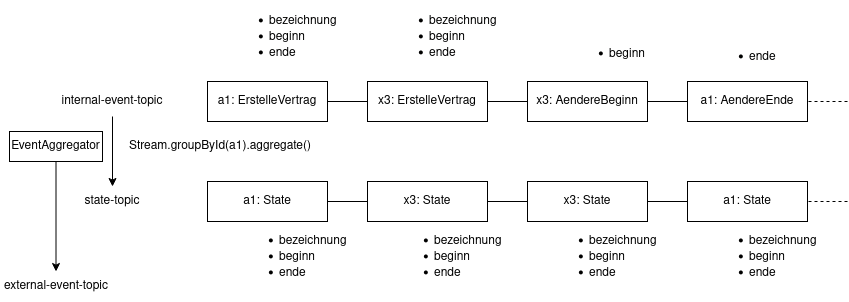

The diagram above was exported from draw.io. Its source (the exported page's mxGraphModel, read from the mxfile embedded in the PNG):
<mxGraphModel dx="1265" dy="679" grid="1" gridSize="10" guides="1" tooltips="1" connect="1" arrows="1" fold="1" page="1" pageScale="1" pageWidth="850" pageHeight="1100" math="0" shadow="0">
  <root>
    <mxCell id="0" />
    <mxCell id="1" parent="0" />
    <mxCell id="Kdy_pzE1lCLtXrvjRuel-1" value="a1: ErstelleVertrag" style="rounded=0;whiteSpace=wrap;html=1;" vertex="1" parent="1">
      <mxGeometry x="208" y="100" width="120" height="40" as="geometry" />
    </mxCell>
    <mxCell id="Kdy_pzE1lCLtXrvjRuel-2" value="x3: ErstelleVertrag" style="rounded=0;whiteSpace=wrap;html=1;" vertex="1" parent="1">
      <mxGeometry x="368" y="100" width="120" height="40" as="geometry" />
    </mxCell>
    <mxCell id="Kdy_pzE1lCLtXrvjRuel-3" value="x3: AendereBeginn" style="rounded=0;whiteSpace=wrap;html=1;" vertex="1" parent="1">
      <mxGeometry x="528" y="100" width="120" height="40" as="geometry" />
    </mxCell>
    <mxCell id="Kdy_pzE1lCLtXrvjRuel-4" value="a1: AendereEnde" style="rounded=0;whiteSpace=wrap;html=1;" vertex="1" parent="1">
      <mxGeometry x="688" y="100" width="120" height="40" as="geometry" />
    </mxCell>
    <mxCell id="Kdy_pzE1lCLtXrvjRuel-5" value="a1: State" style="rounded=0;whiteSpace=wrap;html=1;" vertex="1" parent="1">
      <mxGeometry x="208" y="200" width="120" height="40" as="geometry" />
    </mxCell>
    <mxCell id="Kdy_pzE1lCLtXrvjRuel-6" value="x3: State" style="rounded=0;whiteSpace=wrap;html=1;" vertex="1" parent="1">
      <mxGeometry x="368" y="200" width="120" height="40" as="geometry" />
    </mxCell>
    <mxCell id="Kdy_pzE1lCLtXrvjRuel-7" value="x3: State" style="rounded=0;whiteSpace=wrap;html=1;" vertex="1" parent="1">
      <mxGeometry x="528" y="200" width="120" height="40" as="geometry" />
    </mxCell>
    <mxCell id="Kdy_pzE1lCLtXrvjRuel-8" value="a1: State" style="rounded=0;whiteSpace=wrap;html=1;" vertex="1" parent="1">
      <mxGeometry x="688" y="200" width="120" height="40" as="geometry" />
    </mxCell>
    <mxCell id="Kdy_pzE1lCLtXrvjRuel-10" value="" style="endArrow=none;html=1;rounded=0;exitX=1;exitY=0.5;exitDx=0;exitDy=0;entryX=0;entryY=0.5;entryDx=0;entryDy=0;" edge="1" parent="1" source="Kdy_pzE1lCLtXrvjRuel-1" target="Kdy_pzE1lCLtXrvjRuel-2">
      <mxGeometry width="50" height="50" relative="1" as="geometry">
        <mxPoint x="428" y="380" as="sourcePoint" />
        <mxPoint x="478" y="330" as="targetPoint" />
      </mxGeometry>
    </mxCell>
    <mxCell id="Kdy_pzE1lCLtXrvjRuel-11" value="" style="endArrow=none;html=1;rounded=0;exitX=1;exitY=0.5;exitDx=0;exitDy=0;entryX=0;entryY=0.5;entryDx=0;entryDy=0;" edge="1" parent="1" source="Kdy_pzE1lCLtXrvjRuel-5" target="Kdy_pzE1lCLtXrvjRuel-6">
      <mxGeometry width="50" height="50" relative="1" as="geometry">
        <mxPoint x="338" y="130" as="sourcePoint" />
        <mxPoint x="378" y="130" as="targetPoint" />
      </mxGeometry>
    </mxCell>
    <mxCell id="Kdy_pzE1lCLtXrvjRuel-12" value="" style="endArrow=none;html=1;rounded=0;exitX=1;exitY=0.5;exitDx=0;exitDy=0;entryX=0;entryY=0.5;entryDx=0;entryDy=0;" edge="1" parent="1" source="Kdy_pzE1lCLtXrvjRuel-2" target="Kdy_pzE1lCLtXrvjRuel-3">
      <mxGeometry width="50" height="50" relative="1" as="geometry">
        <mxPoint x="348" y="140" as="sourcePoint" />
        <mxPoint x="388" y="140" as="targetPoint" />
      </mxGeometry>
    </mxCell>
    <mxCell id="Kdy_pzE1lCLtXrvjRuel-13" value="" style="endArrow=none;html=1;rounded=0;exitX=0;exitY=0.5;exitDx=0;exitDy=0;entryX=1;entryY=0.5;entryDx=0;entryDy=0;" edge="1" parent="1" source="Kdy_pzE1lCLtXrvjRuel-4" target="Kdy_pzE1lCLtXrvjRuel-3">
      <mxGeometry width="50" height="50" relative="1" as="geometry">
        <mxPoint x="358" y="150" as="sourcePoint" />
        <mxPoint x="398" y="150" as="targetPoint" />
      </mxGeometry>
    </mxCell>
    <mxCell id="Kdy_pzE1lCLtXrvjRuel-14" value="" style="endArrow=none;html=1;rounded=0;exitX=1;exitY=0.5;exitDx=0;exitDy=0;entryX=0;entryY=0.5;entryDx=0;entryDy=0;" edge="1" parent="1" source="Kdy_pzE1lCLtXrvjRuel-6" target="Kdy_pzE1lCLtXrvjRuel-7">
      <mxGeometry width="50" height="50" relative="1" as="geometry">
        <mxPoint x="348" y="140" as="sourcePoint" />
        <mxPoint x="388" y="140" as="targetPoint" />
      </mxGeometry>
    </mxCell>
    <mxCell id="Kdy_pzE1lCLtXrvjRuel-15" value="" style="endArrow=none;html=1;rounded=0;exitX=1;exitY=0.5;exitDx=0;exitDy=0;entryX=0;entryY=0.5;entryDx=0;entryDy=0;" edge="1" parent="1" source="Kdy_pzE1lCLtXrvjRuel-7" target="Kdy_pzE1lCLtXrvjRuel-8">
      <mxGeometry width="50" height="50" relative="1" as="geometry">
        <mxPoint x="358" y="150" as="sourcePoint" />
        <mxPoint x="398" y="150" as="targetPoint" />
      </mxGeometry>
    </mxCell>
    <mxCell id="Kdy_pzE1lCLtXrvjRuel-16" value="" style="endArrow=none;dashed=1;html=1;rounded=0;entryX=1;entryY=0.5;entryDx=0;entryDy=0;" edge="1" parent="1" target="Kdy_pzE1lCLtXrvjRuel-4">
      <mxGeometry width="50" height="50" relative="1" as="geometry">
        <mxPoint x="848" y="120" as="sourcePoint" />
        <mxPoint x="478" y="330" as="targetPoint" />
      </mxGeometry>
    </mxCell>
    <mxCell id="Kdy_pzE1lCLtXrvjRuel-17" value="" style="endArrow=none;dashed=1;html=1;rounded=0;entryX=1;entryY=0.5;entryDx=0;entryDy=0;" edge="1" parent="1" target="Kdy_pzE1lCLtXrvjRuel-8">
      <mxGeometry width="50" height="50" relative="1" as="geometry">
        <mxPoint x="848" y="220" as="sourcePoint" />
        <mxPoint x="818" y="130" as="targetPoint" />
      </mxGeometry>
    </mxCell>
    <mxCell id="Kdy_pzE1lCLtXrvjRuel-35" style="edgeStyle=orthogonalEdgeStyle;rounded=0;orthogonalLoop=1;jettySize=auto;html=1;entryX=0.5;entryY=0;entryDx=0;entryDy=0;" edge="1" parent="1" source="Kdy_pzE1lCLtXrvjRuel-18" target="Kdy_pzE1lCLtXrvjRuel-19">
      <mxGeometry relative="1" as="geometry" />
    </mxCell>
    <mxCell id="Kdy_pzE1lCLtXrvjRuel-18" value="internal-event-topic" style="text;html=1;strokeColor=none;fillColor=none;align=center;verticalAlign=middle;whiteSpace=wrap;rounded=0;" vertex="1" parent="1">
      <mxGeometry x="48" y="105" width="130" height="30" as="geometry" />
    </mxCell>
    <mxCell id="Kdy_pzE1lCLtXrvjRuel-19" value="state-topic" style="text;html=1;strokeColor=none;fillColor=none;align=center;verticalAlign=middle;whiteSpace=wrap;rounded=0;" vertex="1" parent="1">
      <mxGeometry x="48" y="205" width="130" height="30" as="geometry" />
    </mxCell>
    <mxCell id="Kdy_pzE1lCLtXrvjRuel-20" value="&lt;div align=&quot;left&quot;&gt;&lt;ul&gt;&lt;li&gt;bezeichnung&lt;/li&gt;&lt;li&gt;beginn&lt;/li&gt;&lt;li&gt;ende&lt;br&gt;&lt;/li&gt;&lt;/ul&gt;&lt;/div&gt;" style="text;html=1;strokeColor=none;fillColor=none;align=left;verticalAlign=middle;whiteSpace=wrap;rounded=0;" vertex="1" parent="1">
      <mxGeometry x="228" y="40" width="60" height="30" as="geometry" />
    </mxCell>
    <mxCell id="Kdy_pzE1lCLtXrvjRuel-25" value="&lt;div align=&quot;left&quot;&gt;&lt;ul&gt;&lt;li&gt;bezeichnung&lt;/li&gt;&lt;li&gt;beginn&lt;/li&gt;&lt;li&gt;ende&lt;br&gt;&lt;/li&gt;&lt;/ul&gt;&lt;/div&gt;" style="text;html=1;strokeColor=none;fillColor=none;align=left;verticalAlign=middle;whiteSpace=wrap;rounded=0;" vertex="1" parent="1">
      <mxGeometry x="238" y="260" width="60" height="30" as="geometry" />
    </mxCell>
    <mxCell id="Kdy_pzE1lCLtXrvjRuel-26" value="&lt;div align=&quot;left&quot;&gt;&lt;ul&gt;&lt;li&gt;bezeichnung&lt;/li&gt;&lt;li&gt;beginn&lt;/li&gt;&lt;li&gt;ende&lt;br&gt;&lt;/li&gt;&lt;/ul&gt;&lt;/div&gt;" style="text;html=1;strokeColor=none;fillColor=none;align=left;verticalAlign=middle;whiteSpace=wrap;rounded=0;" vertex="1" parent="1">
      <mxGeometry x="393" y="260" width="60" height="30" as="geometry" />
    </mxCell>
    <mxCell id="Kdy_pzE1lCLtXrvjRuel-27" value="&lt;div align=&quot;left&quot;&gt;&lt;ul&gt;&lt;li&gt;bezeichnung&lt;/li&gt;&lt;li&gt;beginn&lt;/li&gt;&lt;li&gt;ende&lt;br&gt;&lt;/li&gt;&lt;/ul&gt;&lt;/div&gt;" style="text;html=1;strokeColor=none;fillColor=none;align=left;verticalAlign=middle;whiteSpace=wrap;rounded=0;" vertex="1" parent="1">
      <mxGeometry x="548" y="260" width="60" height="30" as="geometry" />
    </mxCell>
    <mxCell id="Kdy_pzE1lCLtXrvjRuel-28" value="&lt;div align=&quot;left&quot;&gt;&lt;ul&gt;&lt;li&gt;bezeichnung&lt;/li&gt;&lt;li&gt;beginn&lt;/li&gt;&lt;li&gt;ende&lt;br&gt;&lt;/li&gt;&lt;/ul&gt;&lt;/div&gt;" style="text;html=1;strokeColor=none;fillColor=none;align=left;verticalAlign=middle;whiteSpace=wrap;rounded=0;" vertex="1" parent="1">
      <mxGeometry x="708" y="260" width="60" height="30" as="geometry" />
    </mxCell>
    <mxCell id="Kdy_pzE1lCLtXrvjRuel-30" value="&lt;div align=&quot;left&quot;&gt;&lt;ul&gt;&lt;li&gt;bezeichnung&lt;/li&gt;&lt;li&gt;beginn&lt;/li&gt;&lt;li&gt;ende&lt;br&gt;&lt;/li&gt;&lt;/ul&gt;&lt;/div&gt;" style="text;html=1;strokeColor=none;fillColor=none;align=left;verticalAlign=middle;whiteSpace=wrap;rounded=0;" vertex="1" parent="1">
      <mxGeometry x="388" y="40" width="60" height="30" as="geometry" />
    </mxCell>
    <mxCell id="Kdy_pzE1lCLtXrvjRuel-31" value="&lt;div align=&quot;left&quot;&gt;&lt;br&gt;&lt;ul&gt;&lt;li&gt;beginn&lt;br&gt;&lt;/li&gt;&lt;/ul&gt;&lt;/div&gt;" style="text;html=1;strokeColor=none;fillColor=none;align=left;verticalAlign=middle;whiteSpace=wrap;rounded=0;" vertex="1" parent="1">
      <mxGeometry x="568" y="50" width="60" height="30" as="geometry" />
    </mxCell>
    <mxCell id="Kdy_pzE1lCLtXrvjRuel-32" value="&lt;div align=&quot;left&quot;&gt;&lt;ul&gt;&lt;li&gt;ende&lt;br&gt;&lt;/li&gt;&lt;/ul&gt;&lt;/div&gt;" style="text;html=1;strokeColor=none;fillColor=none;align=left;verticalAlign=middle;whiteSpace=wrap;rounded=0;" vertex="1" parent="1">
      <mxGeometry x="708" y="60" width="60" height="30" as="geometry" />
    </mxCell>
    <mxCell id="Kdy_pzE1lCLtXrvjRuel-36" value="&lt;div align=&quot;left&quot;&gt;Stream.groupById(a1).aggregate()&lt;/div&gt;" style="text;html=1;strokeColor=none;fillColor=none;align=left;verticalAlign=middle;whiteSpace=wrap;rounded=0;" vertex="1" parent="1">
      <mxGeometry x="128" y="150" width="60" height="30" as="geometry" />
    </mxCell>
    <mxCell id="Kdy_pzE1lCLtXrvjRuel-37" value="EventAggregator" style="rounded=0;whiteSpace=wrap;html=1;" vertex="1" parent="1">
      <mxGeometry x="10" y="150" width="93" height="30" as="geometry" />
    </mxCell>
    <mxCell id="Kdy_pzE1lCLtXrvjRuel-39" value="external-event-topic" style="text;html=1;strokeColor=none;fillColor=none;align=center;verticalAlign=middle;whiteSpace=wrap;rounded=0;" vertex="1" parent="1">
      <mxGeometry x="1.5" y="290" width="110" height="30" as="geometry" />
    </mxCell>
    <mxCell id="Kdy_pzE1lCLtXrvjRuel-40" value="" style="endArrow=classic;html=1;rounded=0;exitX=0.5;exitY=1;exitDx=0;exitDy=0;entryX=0.5;entryY=0;entryDx=0;entryDy=0;" edge="1" parent="1" source="Kdy_pzE1lCLtXrvjRuel-37" target="Kdy_pzE1lCLtXrvjRuel-39">
      <mxGeometry width="50" height="50" relative="1" as="geometry">
        <mxPoint x="428" y="380" as="sourcePoint" />
        <mxPoint x="478" y="330" as="targetPoint" />
      </mxGeometry>
    </mxCell>
  </root>
</mxGraphModel>